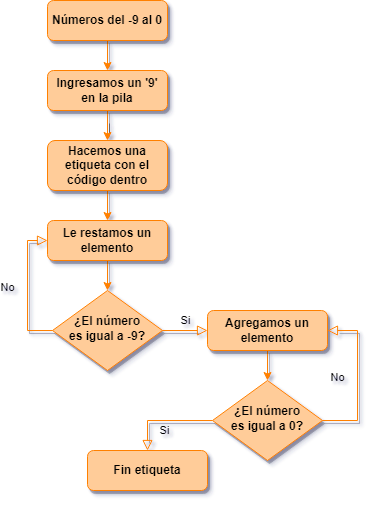

The diagram above was exported from draw.io. Its source (the exported page's mxGraphModel, read from the mxfile embedded in the PNG):
<mxGraphModel dx="534" dy="594" grid="1" gridSize="10" guides="1" tooltips="1" connect="1" arrows="1" fold="1" page="1" pageScale="1" pageWidth="827" pageHeight="1169" math="0" shadow="0">
  <root>
    <mxCell id="WIyWlLk6GJQsqaUBKTNV-0" />
    <mxCell id="WIyWlLk6GJQsqaUBKTNV-1" parent="WIyWlLk6GJQsqaUBKTNV-0" />
    <mxCell id="XqAmM7aSZt3c8o0E_NId-4" style="edgeStyle=orthogonalEdgeStyle;rounded=0;orthogonalLoop=1;jettySize=auto;html=1;exitX=0.5;exitY=1;exitDx=0;exitDy=0;entryX=0.5;entryY=0;entryDx=0;entryDy=0;shadow=1;fillColor=#FFCC99;strokeColor=#FF8000;" edge="1" parent="WIyWlLk6GJQsqaUBKTNV-1" source="WIyWlLk6GJQsqaUBKTNV-3" target="XqAmM7aSZt3c8o0E_NId-2">
      <mxGeometry relative="1" as="geometry" />
    </mxCell>
    <mxCell id="WIyWlLk6GJQsqaUBKTNV-3" value="&lt;b&gt;Números del -9 al 0&lt;/b&gt;" style="rounded=1;whiteSpace=wrap;html=1;fontSize=12;glass=0;strokeWidth=1;shadow=1;fillColor=#FFCC99;strokeColor=#FF8000;" parent="WIyWlLk6GJQsqaUBKTNV-1" vertex="1">
      <mxGeometry x="160" y="20" width="120" height="40" as="geometry" />
    </mxCell>
    <mxCell id="2wuA66O5BD3B_9YBCTn6-1" value="" style="edgeStyle=orthogonalEdgeStyle;rounded=0;orthogonalLoop=1;jettySize=auto;html=1;shadow=1;strokeColor=#FF8000;fillColor=#FFCC99;" edge="1" parent="WIyWlLk6GJQsqaUBKTNV-1" source="XqAmM7aSZt3c8o0E_NId-2" target="2wuA66O5BD3B_9YBCTn6-0">
      <mxGeometry relative="1" as="geometry" />
    </mxCell>
    <mxCell id="XqAmM7aSZt3c8o0E_NId-2" value="&lt;b&gt;Ingresamos un '9' en la pila&lt;/b&gt;" style="rounded=1;whiteSpace=wrap;html=1;fontSize=12;glass=0;strokeWidth=1;shadow=1;fillColor=#FFCC99;strokeColor=#FF8000;" vertex="1" parent="WIyWlLk6GJQsqaUBKTNV-1">
      <mxGeometry x="160" y="90" width="120" height="40" as="geometry" />
    </mxCell>
    <mxCell id="2wuA66O5BD3B_9YBCTn6-9" style="edgeStyle=orthogonalEdgeStyle;rounded=0;orthogonalLoop=1;jettySize=auto;html=1;exitX=0.5;exitY=1;exitDx=0;exitDy=0;entryX=0.5;entryY=0;entryDx=0;entryDy=0;shadow=1;strokeColor=#FF8000;fillColor=#FFCC99;" edge="1" parent="WIyWlLk6GJQsqaUBKTNV-1" source="XqAmM7aSZt3c8o0E_NId-5" target="XqAmM7aSZt3c8o0E_NId-7">
      <mxGeometry relative="1" as="geometry" />
    </mxCell>
    <mxCell id="XqAmM7aSZt3c8o0E_NId-5" value="&lt;b&gt;Le restamos un elemento&lt;/b&gt;" style="rounded=1;whiteSpace=wrap;html=1;shadow=1;fillColor=#FFCC99;strokeColor=#FF8000;" vertex="1" parent="WIyWlLk6GJQsqaUBKTNV-1">
      <mxGeometry x="160" y="240" width="120" height="40" as="geometry" />
    </mxCell>
    <mxCell id="XqAmM7aSZt3c8o0E_NId-7" value="&lt;b&gt;¿El número &lt;br&gt;es igual a -9?&lt;/b&gt;" style="rhombus;whiteSpace=wrap;html=1;shadow=1;fontFamily=Helvetica;fontSize=12;align=center;strokeWidth=1;spacing=6;spacingTop=-4;fillColor=#FFCC99;strokeColor=#FF8000;" vertex="1" parent="WIyWlLk6GJQsqaUBKTNV-1">
      <mxGeometry x="165" y="310" width="110" height="80" as="geometry" />
    </mxCell>
    <mxCell id="XqAmM7aSZt3c8o0E_NId-9" value="Si" style="edgeStyle=orthogonalEdgeStyle;rounded=0;html=1;jettySize=auto;orthogonalLoop=1;fontSize=11;endArrow=block;endFill=0;endSize=8;strokeWidth=1;shadow=1;labelBackgroundColor=none;exitX=1;exitY=0.5;exitDx=0;exitDy=0;fillColor=#FFCC99;strokeColor=#FF8000;" edge="1" parent="WIyWlLk6GJQsqaUBKTNV-1" source="XqAmM7aSZt3c8o0E_NId-7" target="2wuA66O5BD3B_9YBCTn6-16">
      <mxGeometry y="10" relative="1" as="geometry">
        <mxPoint as="offset" />
        <mxPoint x="295" y="300" as="sourcePoint" />
        <mxPoint x="414" y="350" as="targetPoint" />
      </mxGeometry>
    </mxCell>
    <mxCell id="XqAmM7aSZt3c8o0E_NId-10" value="No" style="rounded=0;html=1;jettySize=auto;orthogonalLoop=1;fontSize=11;endArrow=block;endFill=0;endSize=8;strokeWidth=1;shadow=1;labelBackgroundColor=none;edgeStyle=orthogonalEdgeStyle;exitX=0;exitY=0.5;exitDx=0;exitDy=0;entryX=0;entryY=0.5;entryDx=0;entryDy=0;fillColor=#FFCC99;strokeColor=#FF8000;" edge="1" parent="WIyWlLk6GJQsqaUBKTNV-1" source="XqAmM7aSZt3c8o0E_NId-7" target="XqAmM7aSZt3c8o0E_NId-5">
      <mxGeometry y="20" relative="1" as="geometry">
        <mxPoint as="offset" />
        <mxPoint x="230" y="330" as="sourcePoint" />
        <mxPoint x="160" y="340" as="targetPoint" />
      </mxGeometry>
    </mxCell>
    <mxCell id="2wuA66O5BD3B_9YBCTn6-3" style="edgeStyle=orthogonalEdgeStyle;rounded=0;orthogonalLoop=1;jettySize=auto;html=1;exitX=0.5;exitY=1;exitDx=0;exitDy=0;entryX=0.5;entryY=0;entryDx=0;entryDy=0;shadow=1;strokeColor=#FF8000;fillColor=#FFCC99;" edge="1" parent="WIyWlLk6GJQsqaUBKTNV-1" source="2wuA66O5BD3B_9YBCTn6-0" target="XqAmM7aSZt3c8o0E_NId-5">
      <mxGeometry relative="1" as="geometry" />
    </mxCell>
    <mxCell id="2wuA66O5BD3B_9YBCTn6-0" value="&lt;b&gt;Hacemos una etiqueta con el código dentro&lt;/b&gt;" style="whiteSpace=wrap;html=1;fillColor=#FFCC99;strokeColor=#FF8000;rounded=1;glass=0;strokeWidth=1;shadow=1;" vertex="1" parent="WIyWlLk6GJQsqaUBKTNV-1">
      <mxGeometry x="160" y="160" width="120" height="50" as="geometry" />
    </mxCell>
    <mxCell id="2wuA66O5BD3B_9YBCTn6-13" value="Si" style="edgeStyle=orthogonalEdgeStyle;rounded=0;html=1;jettySize=auto;orthogonalLoop=1;fontSize=11;endArrow=block;endFill=0;endSize=8;strokeWidth=1;shadow=1;labelBackgroundColor=none;exitX=0;exitY=0.5;exitDx=0;exitDy=0;entryX=0.5;entryY=0;entryDx=0;entryDy=0;fillColor=#FFCC99;strokeColor=#FF8000;" edge="1" parent="WIyWlLk6GJQsqaUBKTNV-1" source="2wuA66O5BD3B_9YBCTn6-15" target="2wuA66O5BD3B_9YBCTn6-14">
      <mxGeometry y="10" relative="1" as="geometry">
        <mxPoint as="offset" />
        <mxPoint x="292" y="670" as="sourcePoint" />
        <mxPoint x="163" y="640" as="targetPoint" />
      </mxGeometry>
    </mxCell>
    <mxCell id="2wuA66O5BD3B_9YBCTn6-14" value="&lt;b&gt;Fin etiqueta&lt;/b&gt;" style="rounded=1;whiteSpace=wrap;html=1;shadow=1;fillColor=#FFCC99;strokeColor=#FF8000;" vertex="1" parent="WIyWlLk6GJQsqaUBKTNV-1">
      <mxGeometry x="200" y="470" width="120" height="40" as="geometry" />
    </mxCell>
    <mxCell id="2wuA66O5BD3B_9YBCTn6-15" value="&lt;b&gt;¿El número&lt;br&gt;es igual a 0?&lt;/b&gt;" style="rhombus;whiteSpace=wrap;html=1;shadow=1;fontFamily=Helvetica;fontSize=12;align=center;strokeWidth=1;spacing=6;spacingTop=-4;fillColor=#FFCC99;strokeColor=#FF8000;" vertex="1" parent="WIyWlLk6GJQsqaUBKTNV-1">
      <mxGeometry x="325" y="400" width="110" height="80" as="geometry" />
    </mxCell>
    <mxCell id="2wuA66O5BD3B_9YBCTn6-17" style="edgeStyle=orthogonalEdgeStyle;rounded=0;orthogonalLoop=1;jettySize=auto;html=1;exitX=0.5;exitY=1;exitDx=0;exitDy=0;entryX=0.5;entryY=0;entryDx=0;entryDy=0;shadow=1;strokeColor=#FF8000;fillColor=#FFCC99;" edge="1" parent="WIyWlLk6GJQsqaUBKTNV-1" source="2wuA66O5BD3B_9YBCTn6-16" target="2wuA66O5BD3B_9YBCTn6-15">
      <mxGeometry relative="1" as="geometry" />
    </mxCell>
    <mxCell id="2wuA66O5BD3B_9YBCTn6-16" value="&lt;b&gt;Agregamos un elemento&lt;/b&gt;" style="rounded=1;whiteSpace=wrap;html=1;shadow=1;fillColor=#FFCC99;strokeColor=#FF8000;" vertex="1" parent="WIyWlLk6GJQsqaUBKTNV-1">
      <mxGeometry x="320" y="330" width="120" height="40" as="geometry" />
    </mxCell>
    <mxCell id="2wuA66O5BD3B_9YBCTn6-18" value="No" style="rounded=0;html=1;jettySize=auto;orthogonalLoop=1;fontSize=11;endArrow=block;endFill=0;endSize=8;strokeWidth=1;shadow=1;labelBackgroundColor=none;edgeStyle=orthogonalEdgeStyle;exitX=1;exitY=0.5;exitDx=0;exitDy=0;entryX=1;entryY=0.5;entryDx=0;entryDy=0;fillColor=#FFCC99;strokeColor=#FF8000;" edge="1" parent="WIyWlLk6GJQsqaUBKTNV-1" source="2wuA66O5BD3B_9YBCTn6-15" target="2wuA66O5BD3B_9YBCTn6-16">
      <mxGeometry y="20" relative="1" as="geometry">
        <mxPoint as="offset" />
        <mxPoint x="175" y="360" as="sourcePoint" />
        <mxPoint x="170" y="270" as="targetPoint" />
        <Array as="points">
          <mxPoint x="470" y="440" />
          <mxPoint x="470" y="350" />
        </Array>
      </mxGeometry>
    </mxCell>
  </root>
</mxGraphModel>